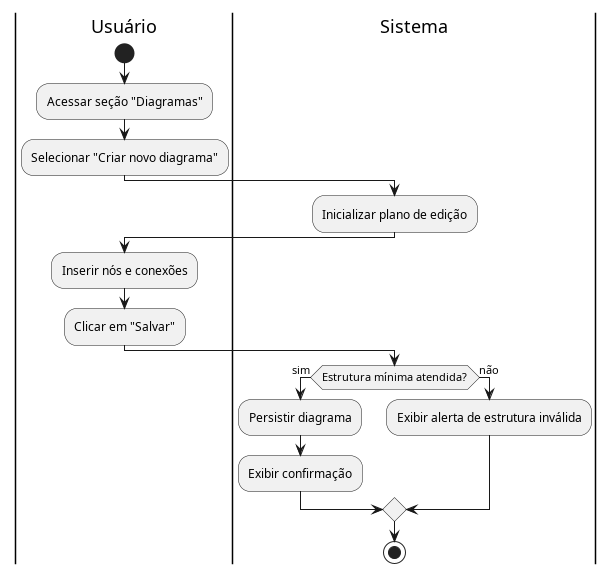

The diagram above was rendered by PlantUML. Its source (embedded in the PNG):
@startuml diagrama_UC14

|Usuário|
start
:Acessar seção "Diagramas";
:Selecionar "Criar novo diagrama";

|Sistema|
:Inicializar plano de edição;

|Usuário|
:Inserir nós e conexões;
:Clicar em "Salvar";

|Sistema|
if (Estrutura mínima atendida?) then (sim)
  :Persistir diagrama;
  :Exibir confirmação;
else (não)
  :Exibir alerta de estrutura inválida;
endif

stop
@enduml